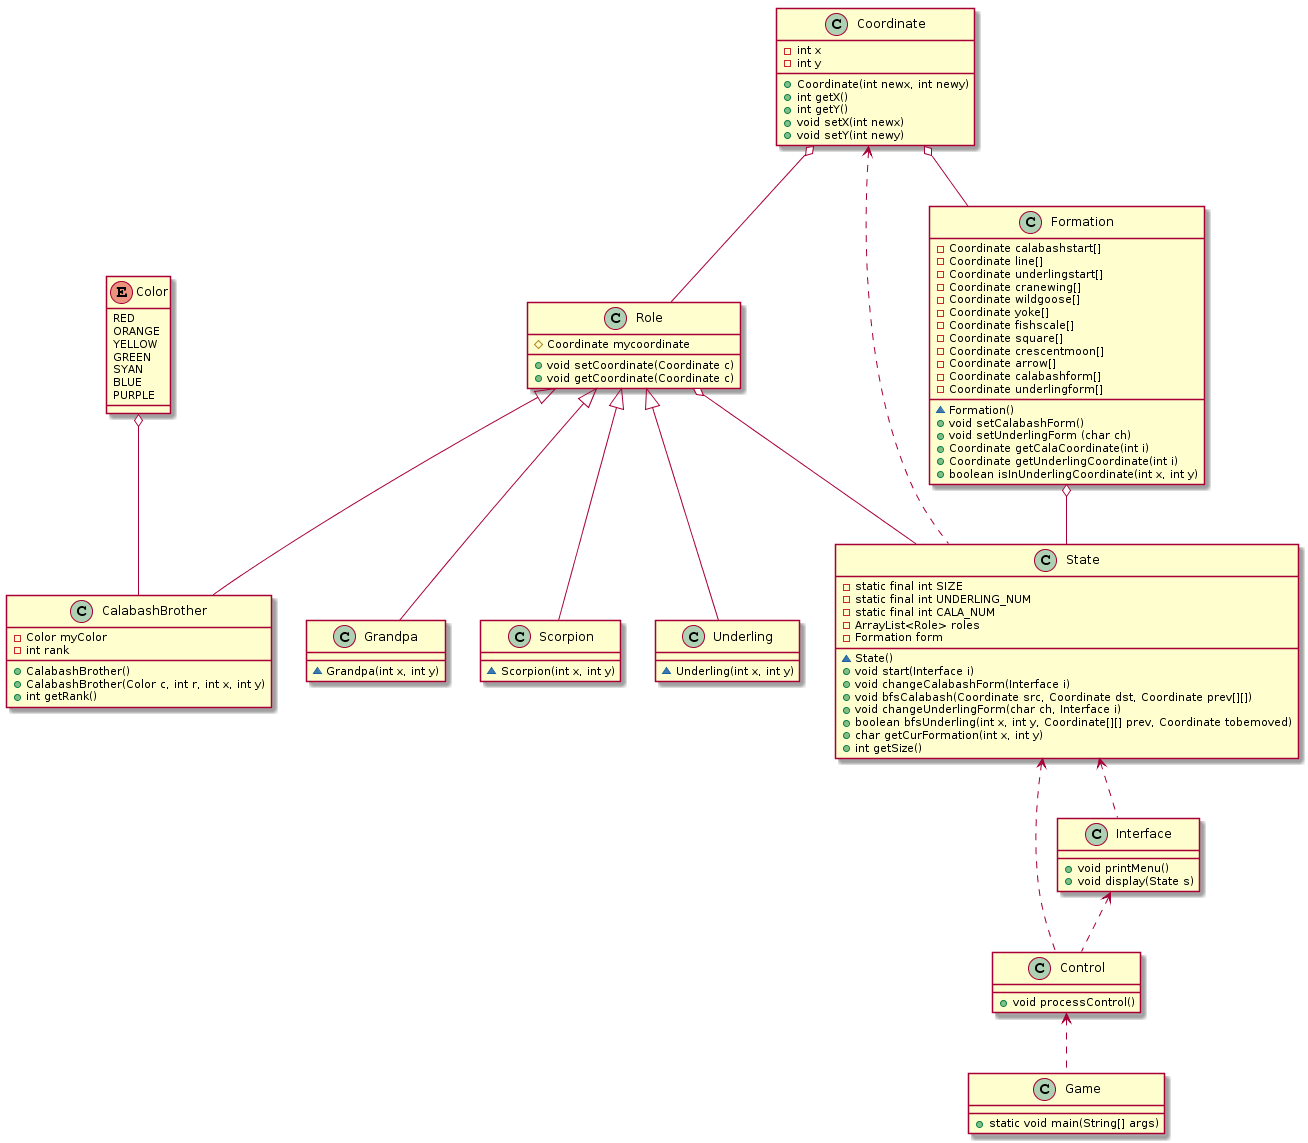

The diagram above was rendered by PlantUML. Its source (embedded in the PNG):
@startuml
Enum Color {
    RED
    ORANGE
    YELLOW
    GREEN
    SYAN
    BLUE
    PURPLE
}

Class Control {
    +void processControl()
}

Class Game {
    +static void main(String[] args)
}

Class Interface {
    +void printMenu()
    +void display(State s)
}

Class Coordinate {
    -int x
    -int y
    
    +Coordinate(int newx, int newy)
    +int getX()
    +int getY()
    +void setX(int newx)
    +void setY(int newy)
}

Class Formation {
    -Coordinate calabashstart[]
    -Coordinate line[]
    -Coordinate underlingstart[]
    -Coordinate cranewing[]
    -Coordinate wildgoose[]
    -Coordinate yoke[]
    -Coordinate fishscale[]
    -Coordinate square[]
    -Coordinate crescentmoon[]
    -Coordinate arrow[]
    -Coordinate calabashform[]
    -Coordinate underlingform[]
    
    ~Formation()
    +void setCalabashForm()
    +void setUnderlingForm (char ch)
    +Coordinate getCalaCoordinate(int i)
    +Coordinate getUnderlingCoordinate(int i)
    +boolean isInUnderlingCoordinate(int x, int y)
}

Class Role {
    #Coordinate mycoordinate

    +void setCoordinate(Coordinate c)
    +void getCoordinate(Coordinate c)
}

Class CalabashBrother {
    -Color myColor
    -int rank

    +CalabashBrother()
    +CalabashBrother(Color c, int r, int x, int y)
    +int getRank()
}

Class Grandpa {
    ~Grandpa(int x, int y)
}

Class Scorpion {
    ~Scorpion(int x, int y)
}

Class Underling {
    ~Underling(int x, int y)
}

Class State {
    -static final int SIZE
    -static final int UNDERLING_NUM
    -static final int CALA_NUM
    -ArrayList<Role> roles
    -Formation form
    
    ~State()
    +void start(Interface i)
    +void changeCalabashForm(Interface i)
    +void bfsCalabash(Coordinate src, Coordinate dst, Coordinate prev[][])
    +void changeUnderlingForm(char ch, Interface i)
    +boolean bfsUnderling(int x, int y, Coordinate[][] prev, Coordinate tobemoved)
    +char getCurFormation(int x, int y)
    +int getSize()
}

Role <|-- CalabashBrother
Role <|-- Grandpa
Role <|-- Scorpion
Role <|-- Underling

Coordinate o-- Formation
Coordinate o-- Role
Color o-- CalabashBrother
Formation o-- State
Role o-- State

Control <.. Game
State <.. Control
Interface <.. Control
State <.. Interface
Coordinate <.. State
@enduml